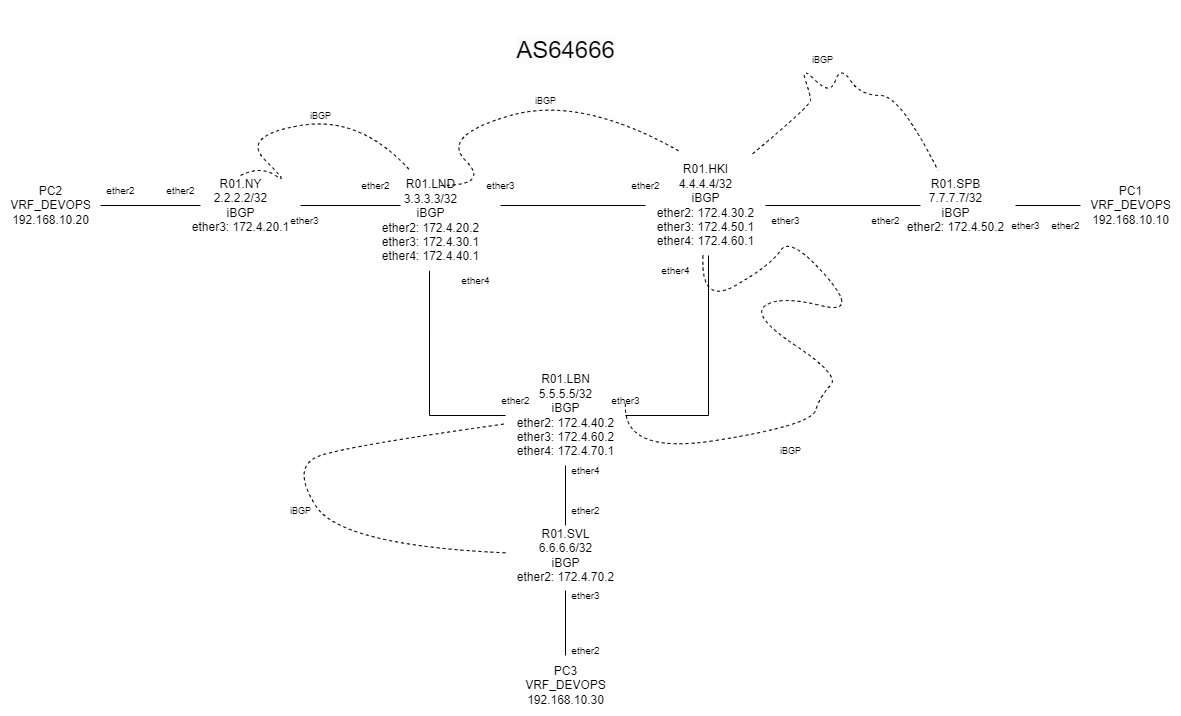

The diagram above was exported from draw.io. Its source (the exported page's mxGraphModel, read from the mxfile embedded in the PNG):
<mxGraphModel dx="909" dy="1139" grid="1" gridSize="10" guides="1" tooltips="1" connect="1" arrows="1" fold="1" page="1" pageScale="1" pageWidth="827" pageHeight="1169" math="0" shadow="0">
  <root>
    <mxCell id="0" />
    <mxCell id="1" parent="0" />
    <mxCell id="zccCiy3YZDpZutrGVgwR-4" style="edgeStyle=orthogonalEdgeStyle;rounded=0;orthogonalLoop=1;jettySize=auto;html=1;endArrow=none;endFill=0;" parent="1" source="zccCiy3YZDpZutrGVgwR-3" edge="1">
      <mxGeometry relative="1" as="geometry">
        <mxPoint x="280" y="220" as="targetPoint" />
      </mxGeometry>
    </mxCell>
    <mxCell id="zccCiy3YZDpZutrGVgwR-3" value="PC2&lt;br&gt;VRF_DEVOPS&lt;br&gt;192.168.10.20" style="text;html=1;align=center;verticalAlign=middle;resizable=0;points=[];autosize=1;strokeColor=none;fillColor=none;" parent="1" vertex="1">
      <mxGeometry x="80" y="190" width="100" height="60" as="geometry" />
    </mxCell>
    <mxCell id="zccCiy3YZDpZutrGVgwR-10" style="edgeStyle=orthogonalEdgeStyle;rounded=0;orthogonalLoop=1;jettySize=auto;html=1;endArrow=none;endFill=0;" parent="1" source="zccCiy3YZDpZutrGVgwR-5" edge="1">
      <mxGeometry relative="1" as="geometry">
        <mxPoint x="480" y="220" as="targetPoint" />
      </mxGeometry>
    </mxCell>
    <mxCell id="zccCiy3YZDpZutrGVgwR-5" value="R01.NY&lt;br&gt;2.2.2.2/32&lt;br&gt;iBGP&lt;br&gt;ether3: 172.4.20.1&lt;br&gt;" style="text;html=1;align=center;verticalAlign=middle;resizable=0;points=[];autosize=1;strokeColor=none;fillColor=none;" parent="1" vertex="1">
      <mxGeometry x="260" y="185" width="120" height="70" as="geometry" />
    </mxCell>
    <mxCell id="zccCiy3YZDpZutrGVgwR-6" value="&lt;font style=&quot;font-size: 10px;&quot;&gt;ether2&lt;/font&gt;" style="text;html=1;align=center;verticalAlign=middle;resizable=0;points=[];autosize=1;strokeColor=none;fillColor=none;" parent="1" vertex="1">
      <mxGeometry x="235" y="190" width="50" height="30" as="geometry" />
    </mxCell>
    <mxCell id="zccCiy3YZDpZutrGVgwR-8" value="&lt;font style=&quot;font-size: 10px;&quot;&gt;ether2&lt;/font&gt;" style="text;html=1;align=center;verticalAlign=middle;resizable=0;points=[];autosize=1;strokeColor=none;fillColor=none;" parent="1" vertex="1">
      <mxGeometry x="175" y="190" width="50" height="30" as="geometry" />
    </mxCell>
    <mxCell id="zccCiy3YZDpZutrGVgwR-11" value="R01.LND&lt;br&gt;3.3.3.3/32&lt;br&gt;iBGP&lt;br&gt;ether2: 172.4.20.2&lt;br&gt;ether3: 172.4.30.1&lt;br&gt;ether4: 172.4.40.1" style="text;html=1;align=center;verticalAlign=middle;resizable=0;points=[];autosize=1;strokeColor=none;fillColor=none;" parent="1" vertex="1">
      <mxGeometry x="450" y="185" width="120" height="100" as="geometry" />
    </mxCell>
    <mxCell id="zccCiy3YZDpZutrGVgwR-34" style="edgeStyle=orthogonalEdgeStyle;rounded=0;orthogonalLoop=1;jettySize=auto;html=1;fontSize=9;endArrow=none;endFill=0;" parent="1" source="zccCiy3YZDpZutrGVgwR-13" edge="1">
      <mxGeometry relative="1" as="geometry">
        <mxPoint x="1000" y="220" as="targetPoint" />
      </mxGeometry>
    </mxCell>
    <mxCell id="ZGKFylUlFUteLC_Wy3Re-6" style="edgeStyle=orthogonalEdgeStyle;rounded=0;orthogonalLoop=1;jettySize=auto;html=1;endArrow=none;endFill=0;" edge="1" parent="1" source="zccCiy3YZDpZutrGVgwR-13">
      <mxGeometry relative="1" as="geometry">
        <mxPoint x="580" y="220" as="targetPoint" />
      </mxGeometry>
    </mxCell>
    <mxCell id="zccCiy3YZDpZutrGVgwR-13" value="R01.HKI&lt;br&gt;4.4.4.4/32&lt;br&gt;iBGP&lt;br&gt;ether2: 172.4.30.2&lt;br&gt;ether3: 172.4.50.1&lt;br&gt;ether4: 172.4.60.1" style="text;html=1;align=center;verticalAlign=middle;resizable=0;points=[];autosize=1;strokeColor=none;fillColor=none;" parent="1" vertex="1">
      <mxGeometry x="725" y="170" width="120" height="100" as="geometry" />
    </mxCell>
    <mxCell id="zccCiy3YZDpZutrGVgwR-17" value="" style="curved=1;endArrow=none;html=1;rounded=0;entryX=0.275;entryY=-0.047;entryDx=0;entryDy=0;entryPerimeter=0;endFill=0;dashed=1;" parent="1" target="zccCiy3YZDpZutrGVgwR-13" edge="1">
      <mxGeometry width="50" height="50" relative="1" as="geometry">
        <mxPoint x="520" y="200" as="sourcePoint" />
        <mxPoint x="740" y="150" as="targetPoint" />
        <Array as="points">
          <mxPoint x="570" y="200" />
          <mxPoint x="520" y="150" />
          <mxPoint x="660" y="110" />
        </Array>
      </mxGeometry>
    </mxCell>
    <mxCell id="zccCiy3YZDpZutrGVgwR-19" value="" style="curved=1;endArrow=none;html=1;rounded=0;entryX=0.329;entryY=-0.001;entryDx=0;entryDy=0;entryPerimeter=0;endFill=0;dashed=1;" parent="1" target="zccCiy3YZDpZutrGVgwR-11" edge="1">
      <mxGeometry width="50" height="50" relative="1" as="geometry">
        <mxPoint x="320" y="190" as="sourcePoint" />
        <mxPoint x="370" y="150" as="targetPoint" />
        <Array as="points">
          <mxPoint x="340" y="180" />
          <mxPoint x="370" y="200" />
          <mxPoint x="320" y="150" />
          <mxPoint x="440" y="130" />
        </Array>
      </mxGeometry>
    </mxCell>
    <mxCell id="zccCiy3YZDpZutrGVgwR-36" style="edgeStyle=orthogonalEdgeStyle;rounded=0;orthogonalLoop=1;jettySize=auto;html=1;fontSize=9;endArrow=none;endFill=0;" parent="1" source="zccCiy3YZDpZutrGVgwR-22" edge="1">
      <mxGeometry relative="1" as="geometry">
        <mxPoint x="645" y="540" as="targetPoint" />
      </mxGeometry>
    </mxCell>
    <mxCell id="ZGKFylUlFUteLC_Wy3Re-9" style="edgeStyle=orthogonalEdgeStyle;rounded=0;orthogonalLoop=1;jettySize=auto;html=1;endArrow=none;endFill=0;entryX=0.492;entryY=1.003;entryDx=0;entryDy=0;entryPerimeter=0;" edge="1" parent="1" source="zccCiy3YZDpZutrGVgwR-22" target="zccCiy3YZDpZutrGVgwR-11">
      <mxGeometry relative="1" as="geometry">
        <mxPoint x="510" y="430" as="targetPoint" />
      </mxGeometry>
    </mxCell>
    <mxCell id="ZGKFylUlFUteLC_Wy3Re-10" style="edgeStyle=orthogonalEdgeStyle;rounded=0;orthogonalLoop=1;jettySize=auto;html=1;endArrow=none;endFill=0;entryX=0.525;entryY=1;entryDx=0;entryDy=0;entryPerimeter=0;" edge="1" parent="1" source="zccCiy3YZDpZutrGVgwR-22" target="zccCiy3YZDpZutrGVgwR-13">
      <mxGeometry relative="1" as="geometry">
        <mxPoint x="790" y="430" as="targetPoint" />
      </mxGeometry>
    </mxCell>
    <mxCell id="zccCiy3YZDpZutrGVgwR-22" value="R01.LBN&lt;br&gt;5.5.5.5/32&lt;br&gt;iBGP&lt;br&gt;ether2: 172.4.40.2&lt;br&gt;ether3: 172.4.60.2&lt;br&gt;ether4: 172.4.70.1" style="text;html=1;align=center;verticalAlign=middle;resizable=0;points=[];autosize=1;strokeColor=none;fillColor=none;" parent="1" vertex="1">
      <mxGeometry x="585" y="380" width="120" height="100" as="geometry" />
    </mxCell>
    <mxCell id="zccCiy3YZDpZutrGVgwR-26" value="&lt;font style=&quot;font-size: 9px;&quot;&gt;iBGP&lt;/font&gt;" style="text;html=1;align=center;verticalAlign=middle;resizable=0;points=[];autosize=1;strokeColor=none;fillColor=none;" parent="1" vertex="1">
      <mxGeometry x="380" y="115" width="40" height="30" as="geometry" />
    </mxCell>
    <mxCell id="zccCiy3YZDpZutrGVgwR-27" value="&lt;font style=&quot;font-size: 9px;&quot;&gt;iBGP&lt;/font&gt;" style="text;html=1;align=center;verticalAlign=middle;resizable=0;points=[];autosize=1;strokeColor=none;fillColor=none;" parent="1" vertex="1">
      <mxGeometry x="605" y="100" width="40" height="30" as="geometry" />
    </mxCell>
    <mxCell id="zccCiy3YZDpZutrGVgwR-31" value="" style="curved=1;endArrow=none;html=1;rounded=0;dashed=1;fontSize=9;entryX=1.001;entryY=0.363;entryDx=0;entryDy=0;entryPerimeter=0;endFill=0;" parent="1" source="zccCiy3YZDpZutrGVgwR-13" target="zccCiy3YZDpZutrGVgwR-22" edge="1">
      <mxGeometry width="50" height="50" relative="1" as="geometry">
        <mxPoint x="730" y="320" as="sourcePoint" />
        <mxPoint x="850" y="300" as="targetPoint" />
        <Array as="points">
          <mxPoint x="780" y="320" />
          <mxPoint x="850" y="280" />
          <mxPoint x="870" y="250" />
          <mxPoint x="940" y="330" />
          <mxPoint x="860" y="310" />
          <mxPoint x="830" y="330" />
          <mxPoint x="920" y="390" />
          <mxPoint x="900" y="410" />
          <mxPoint x="890" y="440" />
          <mxPoint x="700" y="470" />
        </Array>
      </mxGeometry>
    </mxCell>
    <mxCell id="zccCiy3YZDpZutrGVgwR-33" value="&lt;font style=&quot;font-size: 9px;&quot;&gt;iBGP&lt;/font&gt;" style="text;html=1;align=center;verticalAlign=middle;resizable=0;points=[];autosize=1;strokeColor=none;fillColor=none;" parent="1" vertex="1">
      <mxGeometry x="850" y="450" width="40" height="30" as="geometry" />
    </mxCell>
    <mxCell id="zccCiy3YZDpZutrGVgwR-35" value="&lt;font style=&quot;font-size: 12px;&quot;&gt;PC1&lt;br&gt;VRF_DEVOPS&lt;br&gt;192.168.10.10&lt;/font&gt;" style="text;html=1;align=center;verticalAlign=middle;resizable=0;points=[];autosize=1;strokeColor=none;fillColor=none;fontSize=9;" parent="1" vertex="1">
      <mxGeometry x="1160" y="190" width="100" height="60" as="geometry" />
    </mxCell>
    <mxCell id="zccCiy3YZDpZutrGVgwR-44" style="edgeStyle=orthogonalEdgeStyle;rounded=0;orthogonalLoop=1;jettySize=auto;html=1;fontSize=12;endArrow=none;endFill=0;" parent="1" source="zccCiy3YZDpZutrGVgwR-37" edge="1">
      <mxGeometry relative="1" as="geometry">
        <mxPoint x="645" y="670" as="targetPoint" />
      </mxGeometry>
    </mxCell>
    <mxCell id="zccCiy3YZDpZutrGVgwR-37" value="&lt;font style=&quot;font-size: 12px;&quot;&gt;R01.SVL&lt;br&gt;6.6.6.6/32&lt;br&gt;iBGP&lt;br&gt;ether2: 172.4.70.2&lt;br&gt;&lt;/font&gt;" style="text;html=1;align=center;verticalAlign=middle;resizable=0;points=[];autosize=1;strokeColor=none;fillColor=none;fontSize=9;" parent="1" vertex="1">
      <mxGeometry x="585" y="535" width="120" height="70" as="geometry" />
    </mxCell>
    <mxCell id="zccCiy3YZDpZutrGVgwR-41" value="" style="curved=1;endArrow=none;html=1;rounded=0;fontSize=12;endFill=0;dashed=1;" parent="1" source="zccCiy3YZDpZutrGVgwR-37" target="zccCiy3YZDpZutrGVgwR-22" edge="1">
      <mxGeometry width="50" height="50" relative="1" as="geometry">
        <mxPoint x="430" y="510" as="sourcePoint" />
        <mxPoint x="480" y="460" as="targetPoint" />
        <Array as="points">
          <mxPoint x="420" y="560" />
          <mxPoint x="370" y="480" />
          <mxPoint x="430" y="460" />
        </Array>
      </mxGeometry>
    </mxCell>
    <mxCell id="zccCiy3YZDpZutrGVgwR-43" value="&lt;font style=&quot;font-size: 9px;&quot;&gt;iBGP&lt;/font&gt;" style="text;html=1;align=center;verticalAlign=middle;resizable=0;points=[];autosize=1;strokeColor=none;fillColor=none;" parent="1" vertex="1">
      <mxGeometry x="360" y="510" width="40" height="30" as="geometry" />
    </mxCell>
    <mxCell id="zccCiy3YZDpZutrGVgwR-45" value="PC3&lt;br&gt;VRF_DEVOPS&lt;br&gt;192.168.10.30" style="text;html=1;align=center;verticalAlign=middle;resizable=0;points=[];autosize=1;strokeColor=none;fillColor=none;fontSize=12;" parent="1" vertex="1">
      <mxGeometry x="595" y="670" width="100" height="60" as="geometry" />
    </mxCell>
    <mxCell id="zccCiy3YZDpZutrGVgwR-48" value="&lt;font style=&quot;font-size: 10px;&quot;&gt;ether3&lt;/font&gt;" style="text;html=1;align=center;verticalAlign=middle;resizable=0;points=[];autosize=1;strokeColor=none;fillColor=none;fontSize=12;" parent="1" vertex="1">
      <mxGeometry x="359" y="220" width="50" height="30" as="geometry" />
    </mxCell>
    <mxCell id="zccCiy3YZDpZutrGVgwR-50" value="&lt;font style=&quot;font-size: 10px;&quot;&gt;ether2&lt;/font&gt;" style="text;html=1;align=center;verticalAlign=middle;resizable=0;points=[];autosize=1;strokeColor=none;fillColor=none;fontSize=12;" parent="1" vertex="1">
      <mxGeometry x="430" y="185" width="50" height="30" as="geometry" />
    </mxCell>
    <mxCell id="zccCiy3YZDpZutrGVgwR-51" value="&lt;font style=&quot;font-size: 10px;&quot;&gt;ether3&lt;/font&gt;" style="text;html=1;align=center;verticalAlign=middle;resizable=0;points=[];autosize=1;strokeColor=none;fillColor=none;fontSize=12;" parent="1" vertex="1">
      <mxGeometry x="555" y="185" width="50" height="30" as="geometry" />
    </mxCell>
    <mxCell id="zccCiy3YZDpZutrGVgwR-52" value="&lt;font style=&quot;font-size: 10px;&quot;&gt;ether4&lt;/font&gt;" style="text;html=1;align=center;verticalAlign=middle;resizable=0;points=[];autosize=1;strokeColor=none;fillColor=none;fontSize=12;" parent="1" vertex="1">
      <mxGeometry x="530" y="280" width="50" height="30" as="geometry" />
    </mxCell>
    <mxCell id="zccCiy3YZDpZutrGVgwR-53" value="&lt;font style=&quot;font-size: 10px;&quot;&gt;ether2&lt;/font&gt;" style="text;html=1;align=center;verticalAlign=middle;resizable=0;points=[];autosize=1;strokeColor=none;fillColor=none;fontSize=12;" parent="1" vertex="1">
      <mxGeometry x="700" y="185" width="50" height="30" as="geometry" />
    </mxCell>
    <mxCell id="zccCiy3YZDpZutrGVgwR-54" value="&lt;font style=&quot;font-size: 10px;&quot;&gt;ether3&lt;/font&gt;" style="text;html=1;align=center;verticalAlign=middle;resizable=0;points=[];autosize=1;strokeColor=none;fillColor=none;fontSize=12;" parent="1" vertex="1">
      <mxGeometry x="840" y="220" width="50" height="30" as="geometry" />
    </mxCell>
    <mxCell id="zccCiy3YZDpZutrGVgwR-55" value="&lt;font style=&quot;font-size: 10px;&quot;&gt;ether4&lt;/font&gt;" style="text;html=1;align=center;verticalAlign=middle;resizable=0;points=[];autosize=1;strokeColor=none;fillColor=none;fontSize=12;" parent="1" vertex="1">
      <mxGeometry x="730" y="270" width="50" height="30" as="geometry" />
    </mxCell>
    <mxCell id="zccCiy3YZDpZutrGVgwR-56" value="&lt;font style=&quot;font-size: 10px;&quot;&gt;ether2&lt;/font&gt;" style="text;html=1;align=center;verticalAlign=middle;resizable=0;points=[];autosize=1;strokeColor=none;fillColor=none;fontSize=12;" parent="1" vertex="1">
      <mxGeometry x="570" y="400" width="50" height="30" as="geometry" />
    </mxCell>
    <mxCell id="zccCiy3YZDpZutrGVgwR-57" value="&lt;font style=&quot;font-size: 10px;&quot;&gt;ether3&lt;/font&gt;" style="text;html=1;align=center;verticalAlign=middle;resizable=0;points=[];autosize=1;strokeColor=none;fillColor=none;fontSize=12;" parent="1" vertex="1">
      <mxGeometry x="680" y="400" width="50" height="30" as="geometry" />
    </mxCell>
    <mxCell id="zccCiy3YZDpZutrGVgwR-58" value="&lt;font style=&quot;font-size: 10px;&quot;&gt;ether4&lt;/font&gt;" style="text;html=1;align=center;verticalAlign=middle;resizable=0;points=[];autosize=1;strokeColor=none;fillColor=none;fontSize=12;" parent="1" vertex="1">
      <mxGeometry x="640" y="470" width="50" height="30" as="geometry" />
    </mxCell>
    <mxCell id="zccCiy3YZDpZutrGVgwR-59" value="&lt;font style=&quot;font-size: 10px;&quot;&gt;ether2&lt;/font&gt;" style="text;html=1;align=center;verticalAlign=middle;resizable=0;points=[];autosize=1;strokeColor=none;fillColor=none;fontSize=12;" parent="1" vertex="1">
      <mxGeometry x="640" y="510" width="50" height="30" as="geometry" />
    </mxCell>
    <mxCell id="zccCiy3YZDpZutrGVgwR-60" value="&lt;font style=&quot;font-size: 10px;&quot;&gt;ether3&lt;/font&gt;" style="text;html=1;align=center;verticalAlign=middle;resizable=0;points=[];autosize=1;strokeColor=none;fillColor=none;fontSize=12;" parent="1" vertex="1">
      <mxGeometry x="640" y="595" width="50" height="30" as="geometry" />
    </mxCell>
    <mxCell id="zccCiy3YZDpZutrGVgwR-61" value="&lt;font style=&quot;font-size: 10px;&quot;&gt;ether2&lt;/font&gt;" style="text;html=1;align=center;verticalAlign=middle;resizable=0;points=[];autosize=1;strokeColor=none;fillColor=none;fontSize=12;" parent="1" vertex="1">
      <mxGeometry x="640" y="650" width="50" height="30" as="geometry" />
    </mxCell>
    <mxCell id="zccCiy3YZDpZutrGVgwR-62" value="&lt;font style=&quot;font-size: 10px;&quot;&gt;ether2&lt;/font&gt;" style="text;html=1;align=center;verticalAlign=middle;resizable=0;points=[];autosize=1;strokeColor=none;fillColor=none;fontSize=12;" parent="1" vertex="1">
      <mxGeometry x="940" y="220" width="50" height="30" as="geometry" />
    </mxCell>
    <mxCell id="zccCiy3YZDpZutrGVgwR-71" style="edgeStyle=orthogonalEdgeStyle;rounded=0;orthogonalLoop=1;jettySize=auto;html=1;fontSize=12;endArrow=none;endFill=0;" parent="1" source="zccCiy3YZDpZutrGVgwR-70" target="zccCiy3YZDpZutrGVgwR-35" edge="1">
      <mxGeometry relative="1" as="geometry" />
    </mxCell>
    <mxCell id="zccCiy3YZDpZutrGVgwR-70" value="R01.SPB&lt;br style=&quot;font-size: 12px;&quot;&gt;7.7.7.7/32&lt;br style=&quot;font-size: 12px;&quot;&gt;iBGP&lt;br&gt;ether2: 172.4.50.2" style="text;html=1;align=center;verticalAlign=middle;resizable=0;points=[];autosize=1;strokeColor=none;fillColor=none;fontSize=12;" parent="1" vertex="1">
      <mxGeometry x="975" y="185" width="120" height="70" as="geometry" />
    </mxCell>
    <mxCell id="zccCiy3YZDpZutrGVgwR-72" value="" style="curved=1;endArrow=none;html=1;rounded=0;fontSize=12;exitX=0.892;exitY=-0.016;exitDx=0;exitDy=0;exitPerimeter=0;endFill=0;dashed=1;" parent="1" source="zccCiy3YZDpZutrGVgwR-13" target="zccCiy3YZDpZutrGVgwR-70" edge="1">
      <mxGeometry width="50" height="50" relative="1" as="geometry">
        <mxPoint x="930" y="165" as="sourcePoint" />
        <mxPoint x="980" y="115" as="targetPoint" />
        <Array as="points">
          <mxPoint x="890" y="120" />
          <mxPoint x="890" y="110" />
          <mxPoint x="880" y="80" />
          <mxPoint x="910" y="110" />
          <mxPoint x="920" y="80" />
          <mxPoint x="940" y="110" />
          <mxPoint x="980" y="110" />
        </Array>
      </mxGeometry>
    </mxCell>
    <mxCell id="zccCiy3YZDpZutrGVgwR-74" value="&lt;span style=&quot;color: rgb(0, 0, 0); font-family: Helvetica; font-size: 9px; font-style: normal; font-variant-ligatures: normal; font-variant-caps: normal; font-weight: 400; letter-spacing: normal; orphans: 2; text-align: center; text-indent: 0px; text-transform: none; widows: 2; word-spacing: 0px; -webkit-text-stroke-width: 0px; background-color: rgb(251, 251, 251); text-decoration-thickness: initial; text-decoration-style: initial; text-decoration-color: initial; float: none; display: inline !important;&quot;&gt;iBGP&lt;/span&gt;" style="text;whiteSpace=wrap;html=1;fontSize=12;" parent="1" vertex="1">
      <mxGeometry x="890" y="60" width="50" height="40" as="geometry" />
    </mxCell>
    <mxCell id="zccCiy3YZDpZutrGVgwR-75" value="&lt;font style=&quot;font-size: 10px;&quot;&gt;ether3&lt;/font&gt;" style="text;html=1;align=center;verticalAlign=middle;resizable=0;points=[];autosize=1;strokeColor=none;fillColor=none;fontSize=12;" parent="1" vertex="1">
      <mxGeometry x="1080" y="225" width="50" height="30" as="geometry" />
    </mxCell>
    <mxCell id="zccCiy3YZDpZutrGVgwR-76" value="&lt;font style=&quot;font-size: 10px;&quot;&gt;ether2&lt;/font&gt;" style="text;html=1;align=center;verticalAlign=middle;resizable=0;points=[];autosize=1;strokeColor=none;fillColor=none;fontSize=12;" parent="1" vertex="1">
      <mxGeometry x="1120" y="225" width="50" height="30" as="geometry" />
    </mxCell>
    <mxCell id="ZGKFylUlFUteLC_Wy3Re-12" value="&lt;font style=&quot;font-size: 24px;&quot;&gt;&lt;br&gt;&lt;span style=&quot;color: rgb(0, 0, 0); font-family: Helvetica; font-style: normal; font-variant-ligatures: normal; font-variant-caps: normal; font-weight: 400; letter-spacing: normal; orphans: 2; text-align: center; text-indent: 0px; text-transform: none; widows: 2; word-spacing: 0px; -webkit-text-stroke-width: 0px; background-color: rgb(251, 251, 251); text-decoration-thickness: initial; text-decoration-style: initial; text-decoration-color: initial; float: none; display: inline !important;&quot;&gt;AS64666&lt;/span&gt;&lt;br&gt;&lt;/font&gt;" style="text;html=1;align=center;verticalAlign=middle;resizable=0;points=[];autosize=1;strokeColor=none;fillColor=none;" vertex="1" parent="1">
      <mxGeometry x="585" y="15" width="120" height="70" as="geometry" />
    </mxCell>
  </root>
</mxGraphModel>